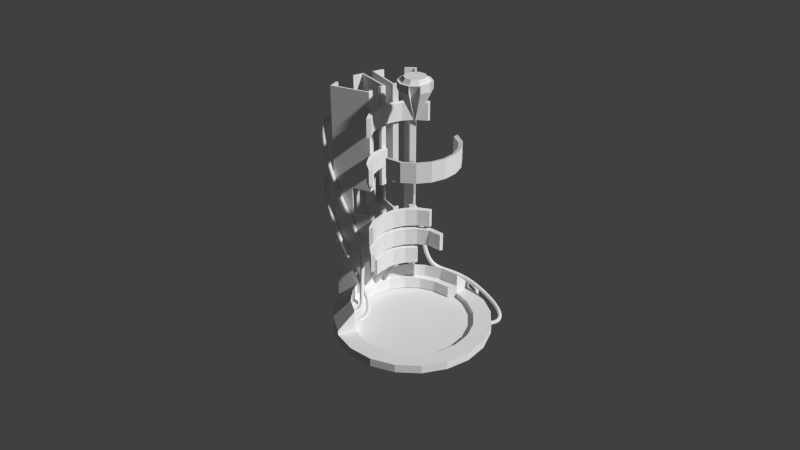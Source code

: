 # Source: Obelisc.blend  (saved by Blender 2.76.0; exported with 4.5.12 LTS)
import bpy
from mathutils import Matrix  # noqa: F401  (used for matrix-valued properties, if any)

bpy.ops.wm.read_factory_settings(use_empty=True)
scene = bpy.context.scene
scene.name = 'Scene'

# ---- collections
col_collection_1 = bpy.data.collections.new('Collection 1'); scene.collection.children.link(col_collection_1)

# ---- world
world_world = bpy.data.worlds.new('World'); scene.world = world_world
world_world.color = (0.05088, 0.05088, 0.05088)
world_world.use_sun_shadow = False
world_world.sun_shadow_jitter_overblur = 0.0
world_world.cycles.sampling_method = 'MANUAL'
world_world.cycles.sample_map_resolution = 256

# ---- cameras
cam_camera_001 = bpy.data.cameras.new('Camera.001')
cam_camera_001.clip_end = 100.0
cam_camera_001.lens = 35.0
cam_camera_001.sensor_width = 32.0
cam_camera_001.sensor_height = 18.0
cam_camera_001.display_size = 2.0
cam_camera_001.dof.focus_distance = 0.0
cam_camera_001.dof.aperture_fstop = 128.0
cam_camera_001.dof.aperture_blades = 6

# ---- meshes
me_cylinder_014 = bpy.data.meshes.new('Cylinder.014')
me_cylinder_014.from_pydata([(0.0, 1.0, -1.0), (1.305e-08, 0.7754, 1.0), (0.309, 0.9511, -1.0), (0.2396, 0.7375, 1.0), (0.5878, 0.809, -1.0), (0.4558, 0.6273, 1.0), (0.809, 0.5878, -1.0), (0.6273, 0.4558, 1.0), (0.9511, 0.309, -1.0), (0.7375, 0.2396, 1.0), (1.0, -4.371e-08, -1.0), (0.9511, -0.309, -1.0), (0.809, -0.5878, -1.0), (0.5878, -0.809, -1.0), (0.309, -0.9511, -1.0), (-3.258e-07, -1.0, -1.0), (-0.309, -0.9511, -1.0), (-0.5878, -0.809, -1.0), (-0.809, -0.5878, -1.0), (-0.9511, -0.309, -1.0), (-1.0, 9.656e-07, -1.0), (-0.7754, 8.144e-07, 1.0), (-0.9511, 0.309, -1.0), (-0.7375, 0.2396, 1.0), (-0.809, 0.5878, -1.0), (-0.6273, 0.4558, 1.0), (-0.5878, 0.809, -1.0), (-0.4558, 0.6273, 1.0), (-0.309, 0.9511, -1.0), (-0.2396, 0.7375, 1.0), (0.0, 1.0, -0.1538), (0.309, 0.9511, -0.1538), (0.5878, 0.809, -0.1538), (0.809, 0.5878, -0.1538), (0.9511, 0.309, -0.1538), (-1.0, 9.656e-07, -0.1538), (-0.9511, 0.309, -0.1538), (-0.809, 0.5878, -0.1538), (-0.5878, 0.809, -0.1538), (-0.309, 0.9511, -0.1538), (0.2396, 0.7375, -0.7919), (1.305e-08, 0.7754, -0.7919), (0.4558, 0.6273, -0.7919), (0.6273, 0.4558, -0.7919), (0.7375, 0.2396, -0.7919), (0.7754, 3.169e-08, -0.7919), (0.7375, -0.2396, -0.7919), (0.6273, -0.4558, -0.7919), (0.4558, -0.6273, -0.7919), (0.2396, -0.7375, -0.7919), (-2.396e-07, -0.7754, -0.7919), (-0.2396, -0.7375, -0.7919), (-0.4558, -0.6273, -0.7919), (-0.6273, -0.4558, -0.7919), (-0.7375, -0.2396, -0.7919), (-0.7754, 8.144e-07, -0.7919), (-0.7375, 0.2396, -0.7919), (-0.6273, 0.4558, -0.7919), (-0.4558, 0.6273, -0.7919), (-0.2396, 0.7375, -0.7919), (0.9511, 0.309, -0.782), (1.0, -4.371e-08, -0.782), (0.9511, -0.309, -0.782), (0.809, -0.5878, -0.782), (0.5878, -0.809, -0.782), (0.309, -0.9511, -0.782), (-3.258e-07, -1.0, -0.782), (-0.309, -0.9511, -0.782), (-0.5878, -0.809, -0.782), (-0.809, -0.5878, -0.782), (-0.9511, -0.309, -0.782), (-1.0, 9.656e-07, -0.782), (0.9511, 0.309, -1.003), (1.0, -4.371e-08, -1.003), (0.9511, -0.309, -1.003), (0.809, -0.5878, -1.003), (0.5878, -0.809, -1.003), (0.309, -0.9511, -1.003), (-3.258e-07, -1.0, -1.003), (-0.309, -0.9511, -1.003), (-0.5878, -0.809, -1.003), (-0.809, -0.5878, -1.003), (-0.9511, -0.309, -1.003), (-1.0, 9.656e-07, -1.003), (0.7754, 0.0001725, -0.4534), (0.7375, 0.2398, -0.4534), (0.7375, -0.2395, -0.4534), (0.6273, -0.4556, -0.4534), (0.4558, -0.6272, -0.4534), (0.2396, -0.7373, -0.4534), (-2.757e-05, -0.7753, -0.4534), (-0.2397, -0.7373, -0.4534), (-0.4558, -0.6272, -0.4534), (-0.6274, -0.4556, -0.4534), (-0.7375, -0.2395, -0.4534), (-0.7755, 0.0001733, -0.4534), (0.951, 0.3092, -0.4436), (1.0, 0.0001725, -0.4436), (0.951, -0.3088, -0.4436), (0.809, -0.5876, -0.4436), (0.5878, -0.8088, -0.4436), (0.309, -0.9509, -0.4436), (-2.765e-05, -0.9998, -0.4436), (-0.309, -0.9509, -0.4436), (-0.5878, -0.8088, -0.4436), (-0.809, -0.5876, -0.4436), (-0.9511, -0.3088, -0.4436), (-1.0, 0.0001735, -0.4436), (0.7375, 0.2396, 0.1041), (-0.4558, 0.6273, 0.1041), (-0.7754, 8.144e-07, 0.1041), (-1.0, 9.656e-07, -0.4679), (0.2396, 0.7375, 0.1041), (0.6273, 0.4558, 0.1041), (0.4558, 0.6273, 0.1041), (1.305e-08, 0.7754, 0.1041), (-0.2396, 0.7375, 0.1041), (0.9511, 0.309, -0.4679), (-0.6273, 0.4558, 0.1041), (-0.7375, 0.2396, 0.1041), (0.3827, 0.6085, 0.04265), (0.3827, 0.6085, -0.7304), (-0.2174, 0.7035, 0.04265), (-0.2174, 0.7035, -0.7304), (-0.647, 0.2739, 0.04265), (-0.647, 0.2739, -0.7304), (0.1961, 0.7035, -0.7304), (-0.01063, 0.7362, -0.7304), (0.5307, 0.4604, -0.7304), (0.6257, 0.2739, -0.7304), (-0.6797, 0.06713, -0.7304), (-0.552, 0.4604, -0.7304), (-0.4039, 0.6085, -0.7304), (0.6257, 0.2739, 0.04265), (-0.4039, 0.6085, 0.04265), (-0.6797, 0.06713, 0.04265), (0.1961, 0.7035, 0.04265), (0.5307, 0.4604, 0.04265), (-0.01063, 0.7362, 0.04265), (-0.552, 0.4604, 0.04265)], [], [(30, 1, 3, 31), (31, 3, 5, 32), (32, 5, 7, 33), (33, 7, 9, 34), (109, 118, 139, 134), (110, 111, 71, 55), (57, 58, 132, 131), (116, 109, 134, 122), (42, 43, 128, 121), (56, 57, 131, 125), (35, 21, 23, 36), (36, 23, 25, 37), (37, 25, 27, 38), (39, 29, 1, 30), (38, 27, 29, 39), (0, 2, 4, 6, 8, 10, 11, 12, 13, 14, 15, 16, 17, 18, 19, 20, 22, 24, 26, 28), (26, 38, 39, 28), (28, 39, 30, 0), (24, 37, 38, 26), (22, 36, 37, 24), (20, 35, 36, 22), (6, 33, 34, 8), (4, 32, 33, 6), (2, 31, 32, 4), (0, 30, 31, 2), (61, 73, 72, 60, 96, 97), (51, 52, 92, 91), (69, 81, 80, 68, 104, 105), (61, 97, 98, 62, 74, 73), (50, 51, 91, 90), (69, 105, 106, 70, 82, 81), (62, 98, 99, 63, 75, 74), (49, 50, 90, 89), (55, 71, 107, 95), (63, 99, 100, 64, 76, 75), (48, 49, 89, 88), (40, 41, 59, 58, 57, 56, 55, 54, 53, 52, 51, 50, 49, 48, 47, 46, 45, 44, 43, 42), (40, 42, 121, 126), (112, 115, 138, 136), (114, 112, 136, 120), (117, 108, 44, 60), (55, 56, 125, 130), (64, 100, 101, 65, 77, 76), (68, 80, 79, 67, 103, 104), (67, 79, 78, 66, 102, 103), (66, 78, 77, 65, 101, 102), (96, 85, 84, 97), (97, 84, 86, 98), (98, 86, 87, 99), (99, 87, 88, 100), (100, 88, 89, 101), (101, 89, 90, 102), (102, 90, 91, 103), (103, 91, 92, 104), (104, 92, 93, 105), (105, 93, 94, 106), (106, 94, 95, 107), (44, 45, 84, 85), (52, 53, 93, 92), (45, 46, 86, 84), (60, 44, 85, 96), (53, 54, 94, 93), (46, 47, 87, 86), (54, 55, 95, 94), (47, 48, 88, 87), (5, 3, 112, 114), (34, 9, 108, 117), (29, 27, 109, 116), (9, 7, 113, 108), (23, 21, 110, 119), (25, 23, 119, 118), (1, 29, 116, 115), (7, 5, 114, 113), (3, 1, 115, 112), (21, 35, 111, 110), (27, 25, 118, 109), (134, 139, 131, 132), (136, 138, 127, 126), (137, 120, 121, 128), (138, 122, 123, 127), (139, 124, 125, 131), (124, 135, 130, 125), (133, 137, 128, 129), (122, 134, 132, 123), (120, 136, 126, 121), (44, 108, 133, 129), (43, 44, 129, 128), (108, 113, 137, 133), (58, 59, 123, 132), (119, 110, 135, 124), (59, 41, 127, 123), (110, 55, 130, 135), (118, 119, 124, 139), (115, 116, 122, 138), (113, 114, 120, 137), (41, 40, 126, 127), (70, 106, 107, 71, 83, 82)])
me_cylinder_014.use_remesh_preserve_volume = False
me_cylinder_014.use_remesh_preserve_attributes = False
me_cylinder_014.use_mirror_vertex_groups = False
me_cylinder_014.update()
me_cone = bpy.data.meshes.new('Cone')
me_cone.from_pydata([(0.0, 1.0, -1.0), (0.5878, 0.809, -1.0), (0.9511, 0.309, -1.0), (0.9511, -0.309, -1.0), (0.5878, -0.809, -1.0), (-8.742e-08, -1.0, -1.0), (0.0, 0.0, 1.0), (-0.5878, -0.809, -1.0), (-0.9511, -0.309, -1.0), (-0.9511, 0.309, -1.0), (-0.5878, 0.809, -1.0), (-8.791e-16, -1.758e-15, 1.436), (0.9511, 0.309, -0.5637), (0.5878, 0.809, -0.5637), (-8.791e-16, 1.0, -0.5637), (-0.5878, 0.809, -0.5637), (0.9511, -0.309, -0.5637), (0.5878, -0.809, -0.5637), (-0.9511, 0.309, -0.5637), (-8.742e-08, -1.0, -0.5637), (-0.9511, -0.309, -0.5637), (-0.5878, -0.809, -0.5637), (4.602e-09, 0.8456, -1.0), (0.497, 0.6841, -1.0), (0.8042, 0.2613, -1.0), (0.8042, -0.2613, -1.0), (0.497, -0.6841, -1.0), (-6.932e-08, -0.8456, -1.0), (-0.497, -0.6841, -1.0), (-0.8042, -0.2613, -1.0), (-0.8042, 0.2613, -1.0), (-0.497, 0.6841, -1.0), (1.57e-08, 0.6542, -1.25), (0.3845, 0.5293, -1.25), (0.6222, 0.2022, -1.25), (0.6222, -0.2022, -1.25), (0.3845, -0.5293, -1.25), (-4.149e-08, -0.6542, -1.25), (-0.3845, -0.5293, -1.25), (-0.6222, -0.2022, -1.25), (-0.6222, 0.2022, -1.25), (-0.3845, 0.5293, -1.25)], [], [(9, 6, 10), (0, 6, 1), (3, 6, 11, 16), (7, 6, 8), (1, 6, 11, 13), (4, 6, 5), (9, 8, 20, 18), (2, 6, 3), (6, 2, 12, 11), (6, 9, 18, 11), (9, 10, 31, 30), (20, 11, 18), (19, 11, 21), (16, 11, 17), (15, 11, 14), (13, 11, 12), (5, 6, 11, 19), (2, 1, 13, 12), (8, 6, 11, 20), (6, 0, 14, 11), (0, 10, 15, 14), (7, 5, 19, 21), (6, 7, 21, 11), (10, 6, 11, 15), (4, 3, 16, 17), (6, 4, 17, 11), (31, 22, 32, 41), (2, 3, 25, 24), (5, 7, 28, 27), (10, 0, 22, 31), (4, 5, 27, 26), (8, 9, 30, 29), (1, 2, 24, 23), (0, 1, 23, 22), (3, 4, 26, 25), (7, 8, 29, 28), (32, 33, 34, 35, 36, 37, 38, 39, 40, 41), (28, 29, 39, 38), (25, 26, 36, 35), (22, 23, 33, 32), (29, 30, 40, 39), (26, 27, 37, 36), (23, 24, 34, 33), (30, 31, 41, 40), (27, 28, 38, 37), (24, 25, 35, 34)])
me_cone.materials.append(None)
me_cone.use_remesh_preserve_volume = False
me_cone.use_remesh_preserve_attributes = False
me_cone.use_mirror_vertex_groups = False
me_cone.update()
me_cylinder_009 = bpy.data.meshes.new('Cylinder.009')
me_cylinder_009.from_pydata([(0.0239, 1.016, -1.0), (0.0239, 1.016, 1.0), (0.3329, 0.9666, -1.0), (0.3329, 0.9666, 1.0), (0.6117, 0.8245, -1.0), (0.6117, 0.8245, 1.0), (-0.9272, 0.3245, -1.0), (-0.9272, 0.3245, 1.0), (-0.7851, 0.6033, -1.0), (-0.7851, 0.6033, 1.0), (-0.5639, 0.8245, -1.0), (-0.5639, 0.8245, 1.0), (-0.2851, 0.9666, -1.0), (-0.2851, 0.9666, 1.0), (0.01836, 0.931, -0.8984), (0.296, 0.887, -0.8984), (0.296, 0.887, 0.8984), (0.01836, 0.931, 0.8984), (0.5464, 0.7594, -0.8984), (0.5464, 0.7594, 0.8984), (-0.8361, 0.3102, 0.8984), (-0.8361, 0.3102, -0.8984), (-0.7085, 0.5606, -0.8984), (-0.7085, 0.5606, 0.8984), (-0.5097, 0.7594, -0.8984), (-0.5097, 0.7594, 0.8984), (-0.2593, 0.887, -0.8984), (-0.2593, 0.887, 0.8984), (0.6117, 0.8245, 1.0), (0.6117, 0.8245, -1.0), (-0.9272, 0.3245, 1.0), (-0.9272, 0.3245, -1.0), (0.5464, 0.7594, 0.8984), (0.5464, 0.7594, -0.8984), (-0.8361, 0.3102, 0.8984), (-0.8361, 0.3102, -0.8984), (0.8104, 0.5364, 1.0), (0.8104, 0.5364, -1.0), (-0.9598, -0.02059, 1.0), (-0.9598, -0.02059, -1.0), (0.7262, 0.4988, 0.8984), (0.7262, 0.4988, -0.8984), (-0.8678, -0.01362, 0.8984), (-0.8678, -0.01362, -0.8984)], [], [(0, 1, 3, 2), (2, 3, 5, 4), (6, 7, 9, 8), (8, 9, 11, 10), (12, 13, 1, 0), (10, 11, 13, 12), (14, 15, 16, 17), (15, 18, 19, 16), (21, 22, 23, 20), (22, 24, 25, 23), (26, 14, 17, 27), (24, 26, 27, 25), (9, 23, 25, 11), (3, 16, 19, 5), (20, 34, 35, 21), (12, 26, 24, 10), (5, 28, 29, 4), (2, 15, 14, 0), (11, 25, 27, 13), (8, 22, 21, 6), (1, 17, 16, 3), (7, 20, 23, 9), (0, 14, 26, 12), (13, 27, 17, 1), (10, 24, 22, 8), (4, 18, 15, 2), (35, 43, 39, 31), (28, 36, 37, 29), (21, 35, 31, 6), (4, 29, 33, 18), (19, 32, 28, 5), (6, 31, 30, 7), (18, 33, 32, 19), (7, 30, 34, 20), (36, 40, 41, 37), (39, 43, 42, 38), (29, 37, 41, 33), (34, 42, 43, 35), (31, 39, 38, 30), (30, 38, 42, 34), (32, 40, 36, 28), (33, 41, 40, 32)])
me_cylinder_009.materials.append(None)
me_cylinder_009.use_remesh_preserve_volume = False
me_cylinder_009.use_remesh_preserve_attributes = False
me_cylinder_009.use_mirror_vertex_groups = False
me_cylinder_009.update()
me_cylinder_008 = bpy.data.meshes.new('Cylinder.008')
me_cylinder_008.from_pydata([(0.0239, 1.016, -1.0), (0.0239, 1.016, 1.0), (0.3329, 0.9666, -1.0), (0.3329, 0.9666, 1.0), (0.6117, 0.8245, -1.0), (0.6117, 0.8245, 1.0), (-0.9272, 0.3245, -1.0), (-0.9272, 0.3245, 1.0), (-0.7851, 0.6033, -1.0), (-0.7851, 0.6033, 1.0), (-0.5639, 0.8245, -1.0), (-0.5639, 0.8245, 1.0), (-0.2851, 0.9666, -1.0), (-0.2851, 0.9666, 1.0), (0.01836, 0.931, -0.8984), (0.296, 0.887, -0.8984), (0.296, 0.887, 0.8984), (0.01836, 0.931, 0.8984), (0.5464, 0.7594, -0.8984), (0.5464, 0.7594, 0.8984), (-0.8361, 0.3102, 0.8984), (-0.8361, 0.3102, -0.8984), (-0.7085, 0.5606, -0.8984), (-0.7085, 0.5606, 0.8984), (-0.5097, 0.7594, -0.8984), (-0.5097, 0.7594, 0.8984), (-0.2593, 0.887, -0.8984), (-0.2593, 0.887, 0.8984)], [], [(0, 1, 3, 2), (2, 3, 5, 4), (6, 7, 9, 8), (8, 9, 11, 10), (12, 13, 1, 0), (10, 11, 13, 12), (14, 15, 16, 17), (15, 18, 19, 16), (21, 22, 23, 20), (22, 24, 25, 23), (26, 14, 17, 27), (24, 26, 27, 25), (9, 23, 25, 11), (3, 16, 19, 5), (5, 19, 18, 4), (12, 26, 24, 10), (6, 21, 20, 7), (2, 15, 14, 0), (11, 25, 27, 13), (8, 22, 21, 6), (1, 17, 16, 3), (7, 20, 23, 9), (0, 14, 26, 12), (13, 27, 17, 1), (10, 24, 22, 8), (4, 18, 15, 2)])
me_cylinder_008.materials.append(None)
me_cylinder_008.use_remesh_preserve_volume = False
me_cylinder_008.use_remesh_preserve_attributes = False
me_cylinder_008.use_mirror_vertex_groups = False
me_cylinder_008.update()
me_cylinder_007 = bpy.data.meshes.new('Cylinder.007')
me_cylinder_007.from_pydata([(0.0239, 1.016, -1.0), (0.0239, 1.016, 1.0), (0.3329, 0.9666, -1.0), (0.3329, 0.9666, 1.0), (-0.7851, 0.6033, -1.0), (-0.7851, 0.6033, 1.0), (-0.5639, 0.8245, -1.0), (-0.5639, 0.8245, 1.0), (-0.2851, 0.9666, -1.0), (-0.2851, 0.9666, 1.0), (0.01836, 0.931, -0.8984), (0.296, 0.887, -0.8984), (0.296, 0.887, 0.8984), (0.01836, 0.931, 0.8984), (-0.7085, 0.5606, -0.8984), (-0.7085, 0.5606, 0.8984), (-0.5097, 0.7594, -0.8984), (-0.5097, 0.7594, 0.8984), (-0.2593, 0.887, -0.8984), (-0.2593, 0.887, 0.8984)], [], [(0, 1, 3, 2), (2, 3, 12, 11), (4, 5, 7, 6), (8, 9, 1, 0), (6, 7, 9, 8), (10, 11, 12, 13), (14, 16, 17, 15), (18, 10, 13, 19), (16, 18, 19, 17), (5, 15, 17, 7), (8, 18, 16, 6), (2, 11, 10, 0), (7, 17, 19, 9), (1, 13, 12, 3), (4, 14, 15, 5), (0, 10, 18, 8), (9, 19, 13, 1), (6, 16, 14, 4)])
me_cylinder_007.materials.append(None)
me_cylinder_007.use_remesh_preserve_volume = False
me_cylinder_007.use_remesh_preserve_attributes = False
me_cylinder_007.use_mirror_vertex_groups = False
me_cylinder_007.update()
me_cylinder_005 = bpy.data.meshes.new('Cylinder.005')
me_cylinder_005.from_pydata([(0.0239, 1.016, -1.0), (0.0239, 1.016, 1.0), (0.3329, 0.9666, -1.0), (0.3329, 0.9666, 1.0), (-0.7851, 0.6033, -1.0), (-0.7851, 0.6033, 1.0), (-0.5639, 0.8245, -1.0), (-0.5639, 0.8245, 1.0), (-0.2851, 0.9666, -1.0), (-0.2851, 0.9666, 1.0), (0.01836, 0.931, -0.8984), (0.296, 0.887, -0.8984), (0.296, 0.887, 0.8984), (0.01836, 0.931, 0.8984), (-0.7085, 0.5606, -0.8984), (-0.7085, 0.5606, 0.8984), (-0.5097, 0.7594, -0.8984), (-0.5097, 0.7594, 0.8984), (-0.2593, 0.887, -0.8984), (-0.2593, 0.887, 0.8984)], [], [(0, 1, 3, 2), (2, 3, 12, 11), (4, 5, 7, 6), (8, 9, 1, 0), (6, 7, 9, 8), (10, 11, 12, 13), (14, 16, 17, 15), (18, 10, 13, 19), (16, 18, 19, 17), (5, 15, 17, 7), (8, 18, 16, 6), (2, 11, 10, 0), (7, 17, 19, 9), (1, 13, 12, 3), (4, 14, 15, 5), (0, 10, 18, 8), (9, 19, 13, 1), (6, 16, 14, 4)])
me_cylinder_005.use_remesh_preserve_volume = False
me_cylinder_005.use_remesh_preserve_attributes = False
me_cylinder_005.use_mirror_vertex_groups = False
me_cylinder_005.update()
me_cylinder_004 = bpy.data.meshes.new('Cylinder.004')
me_cylinder_004.from_pydata([(0.0239, 1.016, -1.0), (0.0239, 1.016, 1.0), (0.3329, 0.9666, -1.0), (0.3329, 0.9666, 1.0), (0.6117, 0.8245, -1.0), (0.6117, 0.8245, 1.0), (-0.9272, 0.3245, -1.0), (-0.9272, 0.3245, 1.0), (-0.7851, 0.6033, -1.0), (-0.7851, 0.6033, 1.0), (-0.5639, 0.8245, -1.0), (-0.5639, 0.8245, 1.0), (-0.2851, 0.9666, -1.0), (-0.2851, 0.9666, 1.0), (0.01836, 0.931, -0.8984), (0.296, 0.887, -0.8984), (0.296, 0.887, 0.8984), (0.01836, 0.931, 0.8984), (0.5464, 0.7594, -0.8984), (0.5464, 0.7594, 0.8984), (-0.8361, 0.3102, 0.8984), (-0.8361, 0.3102, -0.8984), (-0.7085, 0.5606, -0.8984), (-0.7085, 0.5606, 0.8984), (-0.5097, 0.7594, -0.8984), (-0.5097, 0.7594, 0.8984), (-0.2593, 0.887, -0.8984), (-0.2593, 0.887, 0.8984)], [], [(0, 1, 3, 2), (2, 3, 5, 4), (6, 7, 9, 8), (8, 9, 11, 10), (12, 13, 1, 0), (10, 11, 13, 12), (14, 15, 16, 17), (15, 18, 19, 16), (21, 22, 23, 20), (22, 24, 25, 23), (26, 14, 17, 27), (24, 26, 27, 25), (9, 23, 25, 11), (3, 16, 19, 5), (5, 19, 18, 4), (12, 26, 24, 10), (6, 21, 20, 7), (2, 15, 14, 0), (11, 25, 27, 13), (8, 22, 21, 6), (1, 17, 16, 3), (7, 20, 23, 9), (0, 14, 26, 12), (13, 27, 17, 1), (10, 24, 22, 8), (4, 18, 15, 2)])
me_cylinder_004.use_remesh_preserve_volume = False
me_cylinder_004.use_remesh_preserve_attributes = False
me_cylinder_004.use_mirror_vertex_groups = False
me_cylinder_004.update()
me_cylinder_003 = bpy.data.meshes.new('Cylinder.003')
me_cylinder_003.from_pydata([(0.0239, 1.016, -1.0), (0.0239, 1.016, 1.0), (0.3329, 0.9666, -1.0), (0.3329, 0.9666, 1.0), (0.6117, 0.8245, -1.0), (0.6117, 0.8245, 1.0), (-0.9272, 0.3245, -1.0), (-0.9272, 0.3245, 1.0), (-0.7851, 0.6033, -1.0), (-0.7851, 0.6033, 1.0), (-0.5639, 0.8245, -1.0), (-0.5639, 0.8245, 1.0), (-0.2851, 0.9666, -1.0), (-0.2851, 0.9666, 1.0), (0.01836, 0.931, -0.8984), (0.296, 0.887, -0.8984), (0.296, 0.887, 0.8984), (0.01836, 0.931, 0.8984), (0.5464, 0.7594, -0.8984), (0.5464, 0.7594, 0.8984), (-0.8361, 0.3102, 0.8984), (-0.8361, 0.3102, -0.8984), (-0.7085, 0.5606, -0.8984), (-0.7085, 0.5606, 0.8984), (-0.5097, 0.7594, -0.8984), (-0.5097, 0.7594, 0.8984), (-0.2593, 0.887, -0.8984), (-0.2593, 0.887, 0.8984), (0.6117, 0.8245, 1.0), (0.6117, 0.8245, -1.0), (-0.9272, 0.3245, 1.0), (-0.9272, 0.3245, -1.0), (0.5464, 0.7594, 0.8984), (0.5464, 0.7594, -0.8984), (-0.8361, 0.3102, 0.8984), (-0.8361, 0.3102, -0.8984), (0.8104, 0.5364, 1.0), (0.8104, 0.5364, -1.0), (-0.9598, -0.02059, 1.0), (-0.9598, -0.02059, -1.0), (0.7262, 0.4988, 0.8984), (0.7262, 0.4988, -0.8984), (-0.8678, -0.01362, 0.8984), (-0.8678, -0.01362, -0.8984)], [], [(0, 1, 3, 2), (2, 3, 5, 4), (6, 7, 9, 8), (8, 9, 11, 10), (12, 13, 1, 0), (10, 11, 13, 12), (14, 15, 16, 17), (15, 18, 19, 16), (21, 22, 23, 20), (22, 24, 25, 23), (26, 14, 17, 27), (24, 26, 27, 25), (9, 23, 25, 11), (3, 16, 19, 5), (20, 34, 35, 21), (12, 26, 24, 10), (5, 28, 29, 4), (2, 15, 14, 0), (11, 25, 27, 13), (8, 22, 21, 6), (1, 17, 16, 3), (7, 20, 23, 9), (0, 14, 26, 12), (13, 27, 17, 1), (10, 24, 22, 8), (4, 18, 15, 2), (35, 43, 39, 31), (28, 36, 37, 29), (21, 35, 31, 6), (4, 29, 33, 18), (19, 32, 28, 5), (6, 31, 30, 7), (18, 33, 32, 19), (7, 30, 34, 20), (36, 40, 41, 37), (39, 43, 42, 38), (29, 37, 41, 33), (34, 42, 43, 35), (31, 39, 38, 30), (30, 38, 42, 34), (32, 40, 36, 28), (33, 41, 40, 32)])
me_cylinder_003.use_remesh_preserve_volume = False
me_cylinder_003.use_remesh_preserve_attributes = False
me_cylinder_003.use_mirror_vertex_groups = False
me_cylinder_003.update()
me_cylinder = bpy.data.meshes.new('Cylinder')
me_cylinder.from_pydata([(-0.8315, 0.5556, -2.487), (-0.8315, 0.5556, 1.764), (-0.7071, 0.7071, -2.487), (-0.7071, 0.7071, 1.764), (-0.3827, 0.9239, -2.487), (-0.3827, 0.9239, 1.764), (-0.1951, 0.9808, -2.487), (-0.1951, 0.9808, 1.764), (-0.306, 0.1068, 1.764), (0.01843, 0.3236, 1.764), (-0.784, 0.5585, 1.764), (-0.673, 0.6937, 1.764), (-0.3834, 0.8872, 1.764), (-0.2159, 0.938, 1.764), (-0.3149, 0.1579, 1.764), (-0.02533, 0.3514, 1.764), (-0.784, 0.5585, -2.487), (-0.673, 0.6937, -2.487), (-0.3834, 0.8872, -2.487), (-0.2159, 0.938, -2.487), (-0.2302, 0.169, 1.764), (-0.2473, 0.2134, 1.764), (-0.06802, 0.2774, 1.764), (-0.1025, 0.3101, 1.764), (-0.8315, 0.5556, 0.009428), (-0.7071, 0.7071, 0.009428), (-0.306, 0.1068, 0.009428), (-0.3149, 0.1579, 0.009463), (-0.784, 0.5585, 0.009463), (-0.673, 0.6937, 0.009463), (-0.2473, 0.2134, 0.009463), (-0.2302, 0.169, 0.009428), (-0.8315, 0.5556, -0.4858), (-0.7071, 0.7071, -0.4858), (-0.306, 0.1068, -0.4858), (-0.784, 0.5585, -0.4858), (-0.673, 0.6937, -0.4858), (-0.2473, 0.2134, -0.4858), (-0.2302, 0.169, -0.4858), (-0.3149, 0.1579, -0.4858), (-0.3827, 0.9239, 0.009428), (-0.1951, 0.9808, 0.009428), (0.01843, 0.3236, 0.009428), (-0.2159, 0.938, 0.009463), (-0.02533, 0.3514, 0.009463), (-0.3834, 0.8872, 0.009463), (-0.1025, 0.3101, 0.009463), (-0.06802, 0.2774, 0.009428), (-0.3827, 0.9239, -0.4858), (-0.1951, 0.9808, -0.4858), (0.01843, 0.3236, -0.4858), (-0.02533, 0.3514, -0.4858), (-0.3834, 0.8872, -0.4858), (-0.1025, 0.3101, -0.4858), (-0.06802, 0.2774, -0.4858), (-0.2159, 0.938, -0.4858), (-0.5687, 0.3312, 1.764), (-0.5687, 0.3312, -2.487), (-0.5495, 0.3582, 1.764), (-0.5495, 0.3582, -2.487), (-0.5495, 0.3582, 0.009463), (-0.5687, 0.3312, 0.009428), (-0.5687, 0.3312, -0.4858), (-0.5495, 0.3582, -0.4858), (-0.08833, 0.6522, 1.764), (-0.08833, 0.6522, -2.487), (-0.1206, 0.6447, 1.764), (-0.1206, 0.6447, -2.487), (-0.1206, 0.6447, 0.009463), (-0.08833, 0.6522, 0.009428), (-0.1206, 0.6447, -0.4858), (-0.08833, 0.6522, -0.4858), (-0.8315, 0.5556, -1.06), (-0.8315, 0.5556, -1.635), (-0.8315, 0.5556, -2.209), (-0.7071, 0.7071, -1.06), (-0.7071, 0.7071, -1.635), (-0.7071, 0.7071, -2.209), (-0.306, 0.1068, -1.06), (-0.306, 0.1068, -1.635), (-0.306, 0.1068, -1.699), (-0.784, 0.5585, -1.06), (-0.784, 0.5585, -1.635), (-0.784, 0.5585, -2.209), (-0.673, 0.6937, -1.06), (-0.673, 0.6937, -1.635), (-0.673, 0.6937, -2.209), (-0.2473, 0.2134, -1.06), (-0.2473, 0.2134, -1.635), (-0.2473, 0.2134, -1.699), (-0.2302, 0.169, -1.06), (-0.2302, 0.169, -1.635), (-0.2302, 0.169, -1.699), (-0.3149, 0.1579, -1.699), (-0.3149, 0.1579, -1.635), (-0.3149, 0.1579, -1.06), (-0.5687, 0.3312, -1.06), (-0.5687, 0.3312, -1.635), (-0.5687, 0.3312, -2.209), (-0.5495, 0.3582, -1.06), (-0.5495, 0.3582, -1.635), (-0.5495, 0.3582, -2.209), (-0.3827, 0.9239, -1.06), (-0.3827, 0.9239, -1.635), (-0.3827, 0.9239, -2.209), (-0.1951, 0.9808, -1.06), (-0.1951, 0.9808, -1.635), (-0.1951, 0.9808, -2.209), (0.01843, 0.3236, -1.06), (0.01843, 0.3236, -1.635), (0.01843, 0.3236, -1.699), (-0.02533, 0.3514, -1.06), (-0.02533, 0.3514, -1.635), (-0.02533, 0.3514, -1.699), (-0.3834, 0.8872, -1.06), (-0.3834, 0.8872, -1.635), (-0.3834, 0.8872, -2.209), (-0.1025, 0.3101, -1.06), (-0.1025, 0.3101, -1.635), (-0.1025, 0.3101, -1.699), (-0.06802, 0.2774, -1.06), (-0.06802, 0.2774, -1.635), (-0.06802, 0.2774, -1.699), (-0.2159, 0.938, -2.209), (-0.2159, 0.938, -1.635), (-0.2159, 0.938, -1.06), (-0.1206, 0.6447, -1.06), (-0.1206, 0.6447, -1.635), (-0.1206, 0.6447, -2.209), (-0.08833, 0.6522, -2.209), (-0.08833, 0.6522, -1.635), (-0.08833, 0.6522, -1.06)], [], [(24, 1, 3, 25), (40, 5, 7, 41), (47, 42, 9, 22), (61, 26, 8, 56), (98, 101, 93, 80), (30, 21, 20, 31), (56, 58, 10, 1), (1, 10, 11, 3), (5, 12, 13, 7), (64, 66, 15, 9), (20, 21, 14, 8), (101, 59, 16, 83), (59, 101, 98, 57), (83, 16, 17, 86), (46, 47, 22, 23), (116, 18, 19, 123), (40, 45, 12, 5), (26, 31, 20, 8), (9, 15, 23, 22), (25, 3, 11, 29), (33, 25, 29, 36), (21, 30, 27, 14), (10, 28, 29, 11), (58, 60, 28, 10), (32, 24, 25, 33), (72, 32, 33, 75), (96, 78, 34, 62), (87, 37, 38, 90), (78, 90, 38, 34), (75, 33, 36, 84), (28, 35, 36, 29), (60, 63, 35, 28), (15, 44, 46, 23), (48, 52, 45, 40), (12, 45, 43, 13), (66, 68, 44, 15), (64, 9, 42, 69), (48, 40, 41, 49), (102, 48, 49, 105), (120, 108, 50, 54), (117, 120, 54, 53), (102, 114, 52, 48), (37, 39, 34, 38), (45, 52, 55, 43), (70, 51, 50, 71), (50, 51, 53, 54), (63, 62, 34, 39), (72, 96, 62, 32), (32, 62, 61, 24), (14, 27, 60, 58), (8, 14, 58, 56), (24, 61, 56, 1), (41, 69, 71, 49), (43, 55, 70, 68), (7, 64, 69, 41), (13, 43, 68, 66), (123, 19, 67, 128), (7, 13, 66, 64), (107, 129, 65, 6), (62, 63, 60, 61), (27, 26, 61, 60), (31, 26, 27, 30), (44, 42, 47, 46), (69, 42, 44, 68), (70, 71, 69, 68), (39, 95, 99, 63), (95, 94, 100, 99), (94, 93, 101, 100), (0, 57, 98, 74), (74, 98, 97, 73), (73, 97, 96, 72), (2, 77, 86, 17), (77, 76, 85, 86), (76, 75, 84, 85), (80, 92, 91, 79), (79, 91, 90, 78), (89, 88, 91, 92), (88, 87, 90, 91), (98, 80, 79, 97), (97, 79, 78, 96), (0, 74, 77, 2), (74, 73, 76, 77), (73, 72, 75, 76), (37, 87, 95, 39), (87, 88, 94, 95), (88, 89, 93, 94), (35, 81, 84, 36), (81, 82, 85, 84), (82, 83, 86, 85), (63, 99, 81, 35), (99, 100, 82, 81), (100, 101, 83, 82), (49, 71, 131, 105), (105, 131, 130, 106), (106, 130, 129, 107), (55, 125, 126, 70), (125, 124, 127, 126), (124, 123, 128, 127), (4, 18, 116, 104), (104, 116, 115, 103), (103, 115, 114, 102), (119, 122, 121, 118), (118, 121, 120, 117), (93, 89, 92, 80), (122, 110, 109, 121), (121, 109, 108, 120), (4, 104, 107, 6), (104, 103, 106, 107), (103, 102, 105, 106), (51, 111, 117, 53), (111, 112, 118, 117), (112, 113, 119, 118), (52, 114, 125, 55), (114, 115, 124, 125), (115, 116, 123, 124), (70, 126, 111, 51), (126, 127, 112, 111), (127, 128, 113, 112), (71, 50, 108, 131), (131, 108, 109, 130), (130, 109, 110, 129), (119, 113, 110, 122), (113, 128, 129, 110), (128, 67, 65, 129), (0, 2, 17, 16), (57, 0, 16, 59), (4, 6, 19, 18), (65, 67, 19, 6)])
me_cylinder.use_remesh_preserve_volume = False
me_cylinder.use_remesh_preserve_attributes = False
me_cylinder.use_mirror_vertex_groups = False
me_cylinder.update()

# ---- curves / text
cu_beziercircle = bpy.data.curves.new('BezierCircle', 'CURVE')
cu_beziercircle.dimensions = '3D'
_sp = cu_beziercircle.splines.new('BEZIER'); _sp.bezier_points.add(3)
_sp.bezier_points.foreach_set('co', [-1.0, 0.0, 0.0, 0.0, 1.0, 0.0, 1.0, 0.0, 0.0, 0.0, -1.0, 0.0])
_sp.bezier_points.foreach_set('handle_left', [-1.0, -0.5521, 0.0, -0.5521, 1.0, 0.0, 1.0, 0.5521, 0.0, 0.5521, -1.0, 0.0])
_sp.bezier_points.foreach_set('handle_right', [-1.0, 0.5521, 0.0, 0.5521, 1.0, 0.0, 1.0, -0.5521, 0.0, -0.5521, -1.0, 0.0])
for _p, _l, _r in zip(_sp.bezier_points, ['AUTO', 'AUTO', 'AUTO', 'AUTO'], ['AUTO', 'AUTO', 'AUTO', 'AUTO']): _p.handle_left_type = _l; _p.handle_right_type = _r
_sp.order_u = 0
_sp.order_v = 0
_sp.use_cyclic_u = True
cu_beziercircle.use_path = True
cu_beziercircle.use_path_clamp = True
cu_beziercircle.bevel_resolution = 0
cu_beziercircle.fill_mode = 'HALF'
cu_nurbspath_008 = bpy.data.curves.new('NurbsPath.008', 'CURVE')
cu_nurbspath_008.dimensions = '3D'
_sp = cu_nurbspath_008.splines.new('NURBS'); _sp.points.add(5)
_sp.points.foreach_set('co', [-1.631, 0.2458, -0.5137, 1.0, -0.4319, 0.2594, -0.4725, 1.0, -1.956, 2.407, 1.262, 1.0, -3.009, 4.482, -1.105, 1.0, -3.098, 3.491, 4.672, 1.0, -3.609, 3.982, 4.662, 1.0])
_sp.order_u = 5
_sp.order_v = 0
_sp.resolution_u = 10
_sp.use_endpoint_u = True
cu_nurbspath_008.use_path = True
cu_nurbspath_008.use_path_clamp = True
cu_nurbspath_008.bevel_mode = 'OBJECT'
cu_nurbspath_008.bevel_resolution = 0
cu_nurbspath_008.resolution_u = 10
cu_nurbspath_008.render_resolution_u = 10
cu_nurbspath_008.fill_mode = 'HALF'
cu_nurbspath_007 = bpy.data.curves.new('NurbsPath.007', 'CURVE')
cu_nurbspath_007.dimensions = '3D'
_sp = cu_nurbspath_007.splines.new('NURBS'); _sp.points.add(6)
_sp.points.foreach_set('co', [-2.919, -2.67, -0.6757, 1.0, -1.876, -3.694, -0.4326, 1.0, -0.9519, -0.1712, -0.2095, 1.0, -2.141, 2.236, 1.296, 1.0, -3.161, 3.854, -0.3847, 1.0, -3.721, 3.156, 5.558, 1.0, -4.231, 3.647, 5.548, 1.0])
_sp.order_u = 5
_sp.order_v = 0
_sp.resolution_u = 10
_sp.use_endpoint_u = True
cu_nurbspath_007.use_path = True
cu_nurbspath_007.use_path_clamp = True
cu_nurbspath_007.bevel_mode = 'OBJECT'
cu_nurbspath_007.bevel_resolution = 0
cu_nurbspath_007.resolution_u = 10
cu_nurbspath_007.render_resolution_u = 10
cu_nurbspath_007.fill_mode = 'HALF'
cu_nurbspath_006 = bpy.data.curves.new('NurbsPath.006', 'CURVE')
cu_nurbspath_006.dimensions = '3D'
_sp = cu_nurbspath_006.splines.new('NURBS'); _sp.points.add(6)
_sp.points.foreach_set('co', [-6.563, -2.611, 0.3586, 1.0, -6.457, -2.615, -0.5894, 1.0, -5.992, -1.482, -0.1074, 1.0, -2.92, -0.7553, -1.864, 1.0, 0.1347, -0.07807, 0.8705, 1.0, 5.139, 1.677, 1.284, 1.0, 4.916, 0.8402, 0.3757, 1.0])
_sp.order_u = 5
_sp.order_v = 0
_sp.use_endpoint_u = True
cu_nurbspath_006.use_path = True
cu_nurbspath_006.use_path_clamp = True
cu_nurbspath_006.bevel_mode = 'OBJECT'
cu_nurbspath_006.bevel_resolution = 0
cu_nurbspath_006.fill_mode = 'HALF'
cu_nurbspath_005 = bpy.data.curves.new('NurbsPath.005', 'CURVE')
cu_nurbspath_005.dimensions = '3D'
_sp = cu_nurbspath_005.splines.new('NURBS'); _sp.points.add(5)
_sp.points.foreach_set('co', [-3.783, -2.458, -0.02781, 1.0, -3.777, -2.263, -1.055, 1.0, -2.175, -1.339, -1.262, 1.0, 0.1347, -0.07807, 0.8705, 1.0, 5.139, 1.677, 1.284, 1.0, 4.916, 0.8402, 0.3757, 1.0])
_sp.order_u = 5
_sp.order_v = 0
_sp.use_endpoint_u = True
cu_nurbspath_005.use_path = True
cu_nurbspath_005.use_path_clamp = True
cu_nurbspath_005.bevel_mode = 'OBJECT'
cu_nurbspath_005.bevel_resolution = 0
cu_nurbspath_005.fill_mode = 'HALF'

# ---- objects
ob_cylinder_009 = bpy.data.objects.new('Cylinder.009', me_cylinder_014)
ob_camera = bpy.data.objects.new('Camera', cam_camera_001)
ob_beziercircle = bpy.data.objects.new('BezierCircle', cu_beziercircle)
ob_nurbspath_007 = bpy.data.objects.new('NurbsPath.007', cu_nurbspath_008)
ob_nurbspath_006 = bpy.data.objects.new('NurbsPath.006', cu_nurbspath_007)
ob_nurbspath_005 = bpy.data.objects.new('NurbsPath.005', cu_nurbspath_006)
ob_nurbspath_004 = bpy.data.objects.new('NurbsPath.004', cu_nurbspath_005)
ob_cone = bpy.data.objects.new('Cone', me_cone)
ob_cylinder_008 = bpy.data.objects.new('Cylinder.008', me_cylinder_009)
ob_cylinder_007 = bpy.data.objects.new('Cylinder.007', me_cylinder_008)
ob_cylinder_006 = bpy.data.objects.new('Cylinder.006', me_cylinder_007)
ob_cylinder_005 = bpy.data.objects.new('Cylinder.005', me_cylinder_005)
ob_cylinder_003 = bpy.data.objects.new('Cylinder.003', me_cylinder_004)
ob_cylinder_002 = bpy.data.objects.new('Cylinder.002', me_cylinder_003)
ob_cylinder_001 = bpy.data.objects.new('Cylinder.001', me_cylinder)
ob_cylinder = bpy.data.objects.new('Cylinder', me_cylinder)

# ---- transforms, parenting, visibility, modifiers, constraints
ob_cylinder_009.location = (0.4058, -1.178, -7.889)
ob_cylinder_009.rotation_euler = (0.0, -0.0, 0.1447)
ob_cylinder_009.scale = (5.008, 5.008, 0.9743)
ob_cylinder_009.lineart.crease_threshold = 0.0
ob_camera.location = (-12.04, -44.55, 24.37)
ob_camera.rotation_euler = (1.047, 2.76e-08, -0.2618)
ob_camera.lineart.crease_threshold = 0.0
ob_beziercircle.location = (9.84, 26.05, -4.206)
ob_beziercircle.scale = (-0.1283, -0.1283, -0.1283)
ob_beziercircle.lineart.crease_threshold = 0.0
ob_nurbspath_007.location = (6.598, 0.8103, -8.28)
ob_nurbspath_007.rotation_euler = (0.0, -0.0, 0.3836)
ob_nurbspath_007.lineart.crease_threshold = 0.0
ob_nurbspath_006.location = (6.598, 0.8103, -7.969)
ob_nurbspath_006.rotation_euler = (0.0, -0.0, 0.3836)
ob_nurbspath_006.lineart.crease_threshold = 0.0
ob_nurbspath_005.location = (-3.142, 1.491, -0.8632)
ob_nurbspath_005.rotation_euler = (-1.344e-07, -1.571, 0.0)
ob_nurbspath_005.lineart.crease_threshold = 0.0
ob_nurbspath_004.location = (-3.142, 1.491, -4.434)
ob_nurbspath_004.rotation_euler = (-1.344e-07, -1.571, 0.0)
ob_nurbspath_004.lineart.crease_threshold = 0.0
ob_cone.location = (0.3784, -1.39, 6.47)
ob_cone.rotation_euler = (-2.687e-07, 3.142, -1.94e-14)
ob_cone.scale = (1.01, 1.01, 1.01)
ob_cone.lineart.crease_threshold = 0.0
ob_cylinder_008.location = (0.3639, -1.456, 3.27)
ob_cylinder_008.rotation_euler = (0.0, -0.0, 3.226)
ob_cylinder_008.scale = (2.748, 2.748, 0.6097)
ob_cylinder_008.lineart.crease_threshold = 0.0
ob_cylinder_007.location = (0.3639, -1.456, 4.637)
ob_cylinder_007.rotation_euler = (0.0, -0.0, -6.24)
ob_cylinder_007.scale = (2.748, 2.748, 0.6097)
ob_cylinder_007.lineart.crease_threshold = 0.0
ob_cylinder_006.location = (0.3639, -1.456, 1.909)
ob_cylinder_006.rotation_euler = (0.0, -0.0, -5.57)
ob_cylinder_006.scale = (2.748, 2.748, 0.6097)
ob_cylinder_006.lineart.crease_threshold = 0.0
ob_cylinder_005.location = (0.3639, -1.456, -5.212)
ob_cylinder_005.rotation_euler = (0.0, -0.0, -0.03937)
ob_cylinder_005.scale = (2.748, 2.748, 0.6097)
ob_cylinder_005.lineart.crease_threshold = 0.0
ob_cylinder_003.location = (0.3639, -1.456, -2.484)
ob_cylinder_003.rotation_euler = (0.0, -0.0, -0.03937)
ob_cylinder_003.scale = (2.748, 2.748, 0.6097)
ob_cylinder_003.lineart.crease_threshold = 0.0
ob_cylinder_002.location = (0.3639, -1.456, -3.851)
ob_cylinder_002.rotation_euler = (0.0, -0.0, -0.03937)
ob_cylinder_002.scale = (2.748, 2.748, 0.6097)
ob_cylinder_002.lineart.crease_threshold = 0.0
ob_cylinder_001.location = (0.4952, 0.3671, 0.0)
ob_cylinder_001.rotation_euler = (0.0, -0.0, -0.6069)
ob_cylinder_001.scale = (3.58, 3.58, 3.58)
ob_cylinder_001.lineart.crease_threshold = 0.0
ob_cylinder.location = (-0.7022, 0.03406, 0.0)
ob_cylinder.scale = (3.58, 3.58, 3.58)
ob_cylinder.lineart.crease_threshold = 0.0
cu_nurbspath_008.bevel_object = ob_beziercircle
cu_nurbspath_007.bevel_object = ob_beziercircle
cu_nurbspath_006.bevel_object = ob_beziercircle
cu_nurbspath_005.bevel_object = ob_beziercircle

# ---- collection membership
col_collection_1.objects.link(ob_cylinder_009)
col_collection_1.objects.link(ob_camera)
col_collection_1.objects.link(ob_beziercircle)
col_collection_1.objects.link(ob_nurbspath_007)
col_collection_1.objects.link(ob_nurbspath_006)
col_collection_1.objects.link(ob_nurbspath_005)
col_collection_1.objects.link(ob_nurbspath_004)
col_collection_1.objects.link(ob_cone)
col_collection_1.objects.link(ob_cylinder_008)
col_collection_1.objects.link(ob_cylinder_007)
col_collection_1.objects.link(ob_cylinder_006)
col_collection_1.objects.link(ob_cylinder_005)
col_collection_1.objects.link(ob_cylinder_003)
col_collection_1.objects.link(ob_cylinder_002)
col_collection_1.objects.link(ob_cylinder_001)
col_collection_1.objects.link(ob_cylinder)

# ---- scene / render settings (as saved in the file)
scene.camera = ob_camera
scene.frame_start = 1; scene.frame_end = 250; scene.frame_set(46)
scene.render.engine = 'BLENDER_EEVEE_NEXT'
scene.render.resolution_percentage = 50
scene.render.dither_intensity = 0.0
scene.cycles.use_denoising = False
scene.cycles.samples = 10
scene.cycles.sampling_pattern = 'TABULATED_SOBOL'
scene.cycles.light_sampling_threshold = 0.0
scene.cycles.use_adaptive_sampling = False
scene.cycles.use_light_tree = False
scene.cycles.blur_glossy = 0.0
scene.cycles.pixel_filter_type = 'GAUSSIAN'
scene.cycles.sample_clamp_indirect = 0.0
scene.view_settings.view_transform = 'Standard'
bpy.context.view_layer.update()

# ---- added for rendering (the .blend has no usable light): sun
light_auto_sun = bpy.data.lights.new('AutoSun', 'SUN')
light_auto_sun.energy = 3.0
light_auto_sun.angle = 0.0523599
ob_auto_sun = bpy.data.objects.new('AutoSun', light_auto_sun)
scene.collection.objects.link(ob_auto_sun)
ob_auto_sun.rotation_euler = (0.872665, 0.174533, 0.523599)
bpy.context.view_layer.update()
